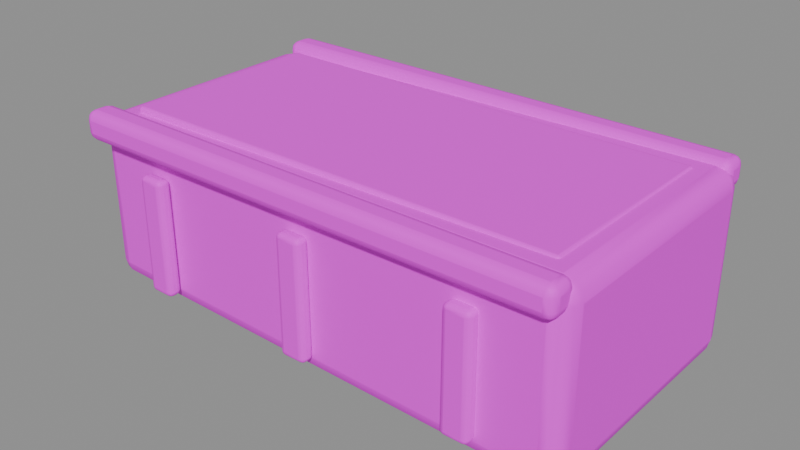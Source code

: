 # Source: planter.blend  (saved by Blender 5.3.31; exported with 4.5.12 LTS)
import bpy
from mathutils import Matrix  # noqa: F401  (used for matrix-valued properties, if any)

bpy.ops.wm.read_factory_settings(use_empty=True)
scene = bpy.context.scene
scene.name = 'Asset | planter'

# ---- collections
col_master___planter = bpy.data.collections.new('MASTER | planter'); scene.collection.children.link(col_master___planter)

# ---- images (referenced by path relative to the original .blend; pixels are not part of the script)
import os
ASSET_DIR = os.environ.get("B2B_ASSET_DIR", "")  # directory of the original .blend (textures are referenced by path, not embedded)
HERE = os.path.dirname(os.path.abspath(__file__))  # packed textures are extracted next to this script under _unpacked/

def load_image(name, relpath, width, height, colorspace="sRGB"):
    """Load a texture the original file referenced (path relative to the .blend, or extracted next to this script)."""
    p = next((c for c in (os.path.join(HERE, relpath), os.path.join(ASSET_DIR, relpath)) if relpath and os.path.exists(c)), "")
    if p:
        img = bpy.data.images.load(p, check_existing=True)
        img.name = name
    else:  # same state as the original file: an image datablock whose file is absent (Cycles renders it pink)
        img = bpy.data.images.new(name, width, height)
        img.source = "FILE"
        img.filepath = "//" + (relpath or name)
    img.colorspace_settings.name = colorspace
    return img
img_sea_cabin_timber_8x8_512_png = load_image('sea_cabin_timber_8x8_512.png', 'sea_cabin_timber_8x8_512.png', 1024, 1024, 'sRGB')

# ---- materials (node trees are filled in below, after node groups)
mat_sea_matte = bpy.data.materials.new('SEA_Matte')
mat_sea_matte.roughness = 0.74

# ---- material node trees
mat_sea_matte.use_nodes = True; mat_sea_matte.node_tree.nodes.clear()
_N = mat_sea_matte.node_tree.nodes; _L = mat_sea_matte.node_tree.links
n0 = _N.new('ShaderNodeBsdfPrincipled'); n0.name = 'Principled BSDF'; n0.location = (-200, 100)
n0.inputs[2].default_value = 0.74
n0.inputs[10].default_value = 0.005
n1 = _N.new('ShaderNodeOutputMaterial'); n1.name = 'Material Output'; n1.location = (200, 100)
n2 = _N.new('ShaderNodeUVMap'); n2.name = 'UV Map'; n2.location = (0, 0)
n2.width = 160
n2.uv_map = 'PaletteUV'
n3 = _N.new('ShaderNodeTexImage'); n3.name = 'Image Texture'; n3.location = (0, 0)
n3.image = img_sea_cabin_timber_8x8_512_png
n3.interpolation = 'Closest'
_L.new(n0.outputs[0], n1.inputs[0])
_L.new(n2.outputs[0], n3.inputs[0])
_L.new(n3.outputs[0], n0.inputs[0])
n1.is_active_output = True

# ---- meshes
me_wide_tapered_planter = bpy.data.meshes.new('Wide tapered planter')
me_wide_tapered_planter.from_pydata([(-0.695, -0.34, 0.01265), (-0.695, 0.34, 0.01265), (-0.695, 0.34, 0.4726), (-0.695, -0.34, 0.4726), (0.695, -0.3587, 0.0), (0.695, 0.3587, 0.0), (0.695, 0.3587, 0.4853), (0.695, -0.3587, 0.4853)], [], [(3, 2, 1, 0), (4, 5, 6, 7), (0, 1, 5, 4), (1, 2, 6, 5), (2, 3, 7, 6), (3, 0, 4, 7)])
me_wide_tapered_planter.polygons.foreach_set('use_smooth', [True] * 6)
_uv = me_wide_tapered_planter.uv_layers.new(name='PaletteUV')
_uv.uv.foreach_set('vector', [0.7225, 0.8125, 0.6875, 0.8475, 0.6525, 0.8125, 0.6875, 0.7775, 0.7225, 0.8125, 0.6875, 0.8475, 0.6525, 0.8125, 0.6875, 0.7775, 0.7225, 0.8125, 0.6875, 0.8475, 0.6525, 0.8125, 0.6875, 0.7775, 0.7225, 0.8125, 0.6875, 0.8475, 0.6525, 0.8125, 0.6875, 0.7775, 0.7225, 0.8125, 0.6875, 0.8475, 0.6525, 0.8125, 0.6875, 0.7775, 0.7225, 0.8125, 0.6875, 0.8475, 0.6525, 0.8125, 0.6875, 0.7775])
me_wide_tapered_planter.materials.append(mat_sea_matte)
me_wide_tapered_planter.update()
me_earth_inside_planter = bpy.data.meshes.new('Earth inside planter')
me_earth_inside_planter.from_pydata([(-0.615, -0.28, 0.4657), (-0.615, 0.28, 0.4657), (-0.615, 0.28, 0.4897), (-0.615, -0.28, 0.4897), (0.615, -0.2741, 0.4659), (0.615, 0.2741, 0.4659), (0.615, 0.2741, 0.4894), (0.615, -0.2741, 0.4894)], [], [(3, 2, 1, 0), (4, 5, 6, 7), (0, 1, 5, 4), (1, 2, 6, 5), (2, 3, 7, 6), (3, 0, 4, 7)])
me_earth_inside_planter.polygons.foreach_set('use_smooth', [True] * 6)
_uv = me_earth_inside_planter.uv_layers.new(name='PaletteUV')
_uv.uv.foreach_set('vector', [0.8475, 0.8125, 0.8125, 0.8475, 0.7775, 0.8125, 0.8125, 0.7775, 0.8475, 0.8125, 0.8125, 0.8475, 0.7775, 0.8125, 0.8125, 0.7775, 0.8475, 0.8125, 0.8125, 0.8475, 0.7775, 0.8125, 0.8125, 0.7775, 0.8475, 0.8125, 0.8125, 0.8475, 0.7775, 0.8125, 0.8125, 0.7775, 0.8475, 0.8125, 0.8125, 0.8475, 0.7775, 0.8125, 0.8125, 0.7775, 0.8475, 0.8125, 0.8125, 0.8475, 0.7775, 0.8125, 0.8125, 0.7775])
me_earth_inside_planter.materials.append(mat_sea_matte)
me_earth_inside_planter.update()
me_planter_wood_rim = bpy.data.meshes.new('Planter wood rim')
me_planter_wood_rim.from_pydata([(-0.68, -0.3935, 0.4181), (-0.68, -0.3145, 0.4181), (-0.68, -0.3145, 0.4971), (-0.68, -0.3935, 0.4971), (0.68, -0.3927, 0.419), (0.68, -0.3153, 0.419), (0.68, -0.3153, 0.4963), (0.68, -0.3927, 0.4963)], [], [(3, 2, 1, 0), (4, 5, 6, 7), (0, 1, 5, 4), (1, 2, 6, 5), (2, 3, 7, 6), (3, 0, 4, 7)])
me_planter_wood_rim.polygons.foreach_set('use_smooth', [True] * 6)
_uv = me_planter_wood_rim.uv_layers.new(name='PaletteUV')
_uv.uv.foreach_set('vector', [0.2225, 0.8125, 0.1875, 0.8475, 0.1525, 0.8125, 0.1875, 0.7775, 0.2225, 0.8125, 0.1875, 0.8475, 0.1525, 0.8125, 0.1875, 0.7775, 0.2225, 0.8125, 0.1875, 0.8475, 0.1525, 0.8125, 0.1875, 0.7775, 0.2225, 0.8125, 0.1875, 0.8475, 0.1525, 0.8125, 0.1875, 0.7775, 0.2225, 0.8125, 0.1875, 0.8475, 0.1525, 0.8125, 0.1875, 0.7775, 0.2225, 0.8125, 0.1875, 0.8475, 0.1525, 0.8125, 0.1875, 0.7775])
me_planter_wood_rim.materials.append(mat_sea_matte)
me_planter_wood_rim.update()
me_planter_wood_rim_001 = bpy.data.meshes.new('Planter wood rim.001')
me_planter_wood_rim_001.from_pydata([(-0.68, 0.3145, 0.4181), (-0.68, 0.3935, 0.4181), (-0.68, 0.3935, 0.4971), (-0.68, 0.3145, 0.4971), (0.68, 0.3153, 0.419), (0.68, 0.3927, 0.419), (0.68, 0.3927, 0.4963), (0.68, 0.3153, 0.4963)], [], [(3, 2, 1, 0), (4, 5, 6, 7), (0, 1, 5, 4), (1, 2, 6, 5), (2, 3, 7, 6), (3, 0, 4, 7)])
me_planter_wood_rim_001.polygons.foreach_set('use_smooth', [True] * 6)
_uv = me_planter_wood_rim_001.uv_layers.new(name='PaletteUV')
_uv.uv.foreach_set('vector', [0.2225, 0.8125, 0.1875, 0.8475, 0.1525, 0.8125, 0.1875, 0.7775, 0.2225, 0.8125, 0.1875, 0.8475, 0.1525, 0.8125, 0.1875, 0.7775, 0.2225, 0.8125, 0.1875, 0.8475, 0.1525, 0.8125, 0.1875, 0.7775, 0.2225, 0.8125, 0.1875, 0.8475, 0.1525, 0.8125, 0.1875, 0.7775, 0.2225, 0.8125, 0.1875, 0.8475, 0.1525, 0.8125, 0.1875, 0.7775, 0.2225, 0.8125, 0.1875, 0.8475, 0.1525, 0.8125, 0.1875, 0.7775])
me_planter_wood_rim_001.materials.append(mat_sea_matte)
me_planter_wood_rim_001.update()
me_front_vertical_band = bpy.data.meshes.new('Front vertical band')
me_front_vertical_band.from_pydata([(-0.497, -0.388, 0.05265), (-0.423, -0.388, 0.05265), (-0.423, -0.35, 0.05265), (-0.497, -0.35, 0.05265), (-0.4962, -0.3876, 0.3727), (-0.4238, -0.3876, 0.3727), (-0.4238, -0.3504, 0.3727), (-0.4962, -0.3504, 0.3727)], [], [(3, 2, 1, 0), (4, 5, 6, 7), (0, 1, 5, 4), (1, 2, 6, 5), (2, 3, 7, 6), (3, 0, 4, 7)])
me_front_vertical_band.polygons.foreach_set('use_smooth', [True] * 6)
_uv = me_front_vertical_band.uv_layers.new(name='PaletteUV')
_uv.uv.foreach_set('vector', [0.0975, 0.8125, 0.0625, 0.8475, 0.0275, 0.8125, 0.0625, 0.7775, 0.0975, 0.8125, 0.0625, 0.8475, 0.0275, 0.8125, 0.0625, 0.7775, 0.0975, 0.8125, 0.0625, 0.8475, 0.0275, 0.8125, 0.0625, 0.7775, 0.0975, 0.8125, 0.0625, 0.8475, 0.0275, 0.8125, 0.0625, 0.7775, 0.0975, 0.8125, 0.0625, 0.8475, 0.0275, 0.8125, 0.0625, 0.7775, 0.0975, 0.8125, 0.0625, 0.8475, 0.0275, 0.8125, 0.0625, 0.7775])
me_front_vertical_band.materials.append(mat_sea_matte)
me_front_vertical_band.update()
me_front_vertical_band_001 = bpy.data.meshes.new('Front vertical band.001')
me_front_vertical_band_001.from_pydata([(-0.037, -0.388, 0.05265), (0.037, -0.388, 0.05265), (0.037, -0.35, 0.05265), (-0.037, -0.35, 0.05265), (-0.03622, -0.3876, 0.3727), (0.03622, -0.3876, 0.3727), (0.03622, -0.3504, 0.3727), (-0.03622, -0.3504, 0.3727)], [], [(3, 2, 1, 0), (4, 5, 6, 7), (0, 1, 5, 4), (1, 2, 6, 5), (2, 3, 7, 6), (3, 0, 4, 7)])
me_front_vertical_band_001.polygons.foreach_set('use_smooth', [True] * 6)
_uv = me_front_vertical_band_001.uv_layers.new(name='PaletteUV')
_uv.uv.foreach_set('vector', [0.0975, 0.8125, 0.0625, 0.8475, 0.0275, 0.8125, 0.0625, 0.7775, 0.0975, 0.8125, 0.0625, 0.8475, 0.0275, 0.8125, 0.0625, 0.7775, 0.0975, 0.8125, 0.0625, 0.8475, 0.0275, 0.8125, 0.0625, 0.7775, 0.0975, 0.8125, 0.0625, 0.8475, 0.0275, 0.8125, 0.0625, 0.7775, 0.0975, 0.8125, 0.0625, 0.8475, 0.0275, 0.8125, 0.0625, 0.7775, 0.0975, 0.8125, 0.0625, 0.8475, 0.0275, 0.8125, 0.0625, 0.7775])
me_front_vertical_band_001.materials.append(mat_sea_matte)
me_front_vertical_band_001.update()
me_front_vertical_band_002 = bpy.data.meshes.new('Front vertical band.002')
me_front_vertical_band_002.from_pydata([(0.423, -0.388, 0.05265), (0.497, -0.388, 0.05265), (0.497, -0.35, 0.05265), (0.423, -0.35, 0.05265), (0.4238, -0.3876, 0.3727), (0.4962, -0.3876, 0.3727), (0.4962, -0.3504, 0.3727), (0.4238, -0.3504, 0.3727)], [], [(3, 2, 1, 0), (4, 5, 6, 7), (0, 1, 5, 4), (1, 2, 6, 5), (2, 3, 7, 6), (3, 0, 4, 7)])
me_front_vertical_band_002.polygons.foreach_set('use_smooth', [True] * 6)
_uv = me_front_vertical_band_002.uv_layers.new(name='PaletteUV')
_uv.uv.foreach_set('vector', [0.0975, 0.8125, 0.0625, 0.8475, 0.0275, 0.8125, 0.0625, 0.7775, 0.0975, 0.8125, 0.0625, 0.8475, 0.0275, 0.8125, 0.0625, 0.7775, 0.0975, 0.8125, 0.0625, 0.8475, 0.0275, 0.8125, 0.0625, 0.7775, 0.0975, 0.8125, 0.0625, 0.8475, 0.0275, 0.8125, 0.0625, 0.7775, 0.0975, 0.8125, 0.0625, 0.8475, 0.0275, 0.8125, 0.0625, 0.7775, 0.0975, 0.8125, 0.0625, 0.8475, 0.0275, 0.8125, 0.0625, 0.7775])
me_front_vertical_band_002.materials.append(mat_sea_matte)
me_front_vertical_band_002.update()

# ---- objects
ob_wide_tapered_planter = bpy.data.objects.new('Wide tapered planter', me_wide_tapered_planter)
ob_earth_inside_planter = bpy.data.objects.new('Earth inside planter', me_earth_inside_planter)
ob_planter_wood_rim = bpy.data.objects.new('Planter wood rim', me_planter_wood_rim)
ob_planter_wood_rim_001 = bpy.data.objects.new('Planter wood rim.001', me_planter_wood_rim_001)
ob_front_vertical_band = bpy.data.objects.new('Front vertical band', me_front_vertical_band)
ob_front_vertical_band_001 = bpy.data.objects.new('Front vertical band.001', me_front_vertical_band_001)
ob_front_vertical_band_002 = bpy.data.objects.new('Front vertical band.002', me_front_vertical_band_002)

# ---- transforms, parenting, visibility, modifiers, constraints
ob_wide_tapered_planter.location = (0.0, 0.0, 0.0)
_m = ob_wide_tapered_planter.modifiers.new('Real edge rounding', 'BEVEL')
_m.width = 0.048
_m.width_pct = 0.048
_m.segments = 3
_m.harden_normals = True
_m = ob_wide_tapered_planter.modifiers.new('Weighted surface normals', 'WEIGHTED_NORMAL')
_m.keep_sharp = True
ob_earth_inside_planter.location = (0.0, 0.0, 0.0)
_m = ob_earth_inside_planter.modifiers.new('Real edge rounding', 'BEVEL')
_m.width = 0.009
_m.width_pct = 0.009
_m.segments = 3
_m.harden_normals = True
_m = ob_earth_inside_planter.modifiers.new('Weighted surface normals', 'WEIGHTED_NORMAL')
_m.keep_sharp = True
ob_planter_wood_rim.location = (0.0, 0.0, 0.0)
_m = ob_planter_wood_rim.modifiers.new('Real edge rounding', 'BEVEL')
_m.width = 0.023
_m.width_pct = 0.023
_m.segments = 3
_m.harden_normals = True
_m = ob_planter_wood_rim.modifiers.new('Weighted surface normals', 'WEIGHTED_NORMAL')
_m.keep_sharp = True
ob_planter_wood_rim_001.location = (0.0, 0.0, 0.0)
_m = ob_planter_wood_rim_001.modifiers.new('Real edge rounding', 'BEVEL')
_m.width = 0.023
_m.width_pct = 0.023
_m.segments = 3
_m.harden_normals = True
_m = ob_planter_wood_rim_001.modifiers.new('Weighted surface normals', 'WEIGHTED_NORMAL')
_m.keep_sharp = True
ob_front_vertical_band.location = (0.0, 0.0, 0.0)
_m = ob_front_vertical_band.modifiers.new('Real edge rounding', 'BEVEL')
_m.width = 0.014
_m.width_pct = 0.014
_m.segments = 3
_m.harden_normals = True
_m = ob_front_vertical_band.modifiers.new('Weighted surface normals', 'WEIGHTED_NORMAL')
_m.keep_sharp = True
ob_front_vertical_band_001.location = (0.0, 0.0, 0.0)
_m = ob_front_vertical_band_001.modifiers.new('Real edge rounding', 'BEVEL')
_m.width = 0.014
_m.width_pct = 0.014
_m.segments = 3
_m.harden_normals = True
_m = ob_front_vertical_band_001.modifiers.new('Weighted surface normals', 'WEIGHTED_NORMAL')
_m.keep_sharp = True
ob_front_vertical_band_002.location = (0.0, 0.0, 0.0)
_m = ob_front_vertical_band_002.modifiers.new('Real edge rounding', 'BEVEL')
_m.width = 0.014
_m.width_pct = 0.014
_m.segments = 3
_m.harden_normals = True
_m = ob_front_vertical_band_002.modifiers.new('Weighted surface normals', 'WEIGHTED_NORMAL')
_m.keep_sharp = True

# ---- collection membership
col_master___planter.objects.link(ob_wide_tapered_planter)
col_master___planter.objects.link(ob_earth_inside_planter)
col_master___planter.objects.link(ob_planter_wood_rim)
col_master___planter.objects.link(ob_planter_wood_rim_001)
col_master___planter.objects.link(ob_front_vertical_band)
col_master___planter.objects.link(ob_front_vertical_band_001)
col_master___planter.objects.link(ob_front_vertical_band_002)

# ---- scene / render settings (as saved in the file)
scene.frame_start = 1; scene.frame_end = 250; scene.frame_set(1)
scene.render.engine = 'BLENDER_EEVEE_NEXT'
scene.render.image_settings.exr_codec = 'NONE'
scene.render.use_bake_clear = False
scene.render.bake_margin = 0
scene.render.bake_bias = 0.0
scene.render.bake_samples = 0
scene.render.simplify_subdivision_render = 0
scene.render.simplify_child_particles_render = 0.0
scene.render.compositor_device = 'GPU'
scene.eevee.use_volume_custom_range = False
scene.eevee.gtao_distance = 0.0
scene.eevee.use_fast_gi = False
scene.eevee.fast_gi_thickness_near = 0.1
scene.eevee.fast_gi_thickness_far = 0.0
scene.eevee.ray_tracing_options.screen_trace_thickness = 0.1
bpy.context.view_layer.update()

# ---- added for rendering (the .blend has no active camera and no usable light): camera, sun + grey world if the file has none
cam_auto = bpy.data.cameras.new('AutoCamera')
cam_auto.lens = 50.0
cam_auto.sensor_width = 36.0
cam_auto.clip_end = 1000.0
ob_auto_camera = bpy.data.objects.new('AutoCamera', cam_auto)
scene.collection.objects.link(ob_auto_camera)
ob_auto_camera.location = (1.54768, -1.85722, 1.48693)
ob_auto_camera.rotation_euler = (1.09748, -7.21219e-08, 0.694738)
scene.camera = ob_auto_camera
light_auto_sun = bpy.data.lights.new('AutoSun', 'SUN')
light_auto_sun.energy = 3.0
light_auto_sun.angle = 0.0523599
ob_auto_sun = bpy.data.objects.new('AutoSun', light_auto_sun)
scene.collection.objects.link(ob_auto_sun)
ob_auto_sun.rotation_euler = (0.872665, 0.174533, 0.523599)
if scene.world is None:
    world_auto = bpy.data.worlds.new('AutoWorld')
    world_auto.color = (0.3, 0.3, 0.3)
    scene.world = world_auto
bpy.context.view_layer.update()
